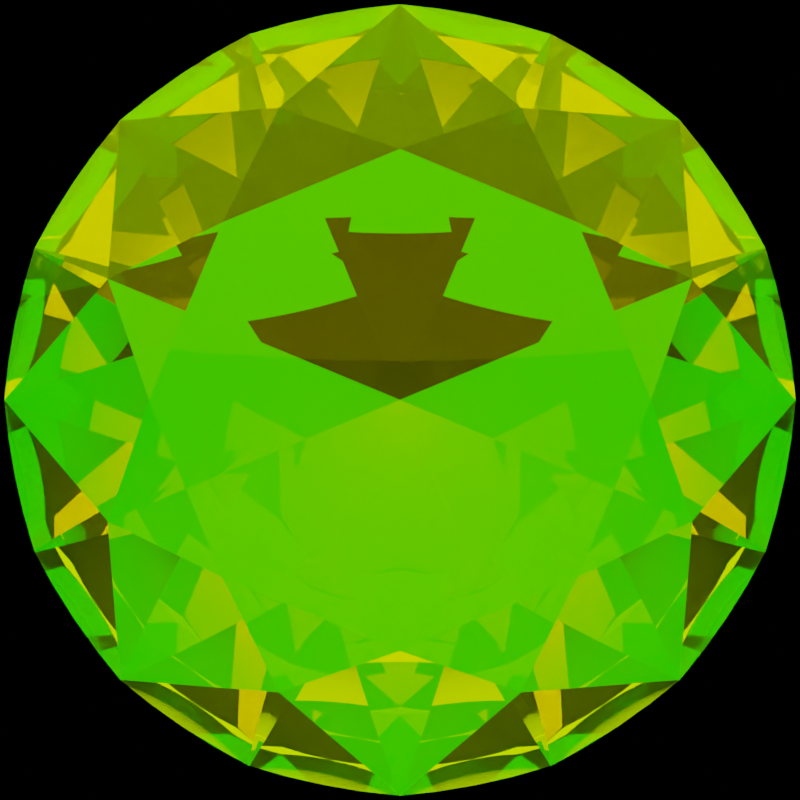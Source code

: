 # Source: logo.blend  (saved by Blender 2.83.2; exported with 4.5.12 LTS)
import bpy
from mathutils import Matrix  # noqa: F401  (used for matrix-valued properties, if any)

bpy.ops.wm.read_factory_settings(use_empty=True)
scene = bpy.context.scene
scene.name = 'Scene'

# ---- collections
col_collection = bpy.data.collections.new('Collection'); scene.collection.children.link(col_collection)

# ---- materials (node trees are filled in below, after node groups)
mat_material_001 = bpy.data.materials.new('Material.001')
mat_material_001.use_raytrace_refraction = True
mat_material_001.use_screen_refraction = True
mat_material_001.thickness_mode = 'SLAB'

# ---- material node trees
mat_material_001.use_nodes = True; mat_material_001.node_tree.nodes.clear()
_N = mat_material_001.node_tree.nodes; _L = mat_material_001.node_tree.links
n0 = _N.new('ShaderNodeOutputMaterial'); n0.name = 'Material Output'; n0.location = (300, 300)
n1 = _N.new('ShaderNodeAddShader'); n1.name = 'Add Shader'; n1.location = (10, 300)
n2 = _N.new('ShaderNodeBsdfGlass'); n2.name = 'Glass BSDF'; n2.location = (-190, 280)
n2.distribution = 'BECKMANN'
n2.inputs[2].default_value = 1.45
n3 = _N.new('ShaderNodeBsdfAnisotropic'); n3.name = 'Glossy BSDF'; n3.location = (-190, 260)
n3.distribution = 'GGX'
n3.inputs[0].default_value = (0.0985, 0.0985, 0.0985, 1.0)
_L.new(n1.outputs[0], n0.inputs[0])
_L.new(n2.outputs[0], n1.inputs[0])
_L.new(n3.outputs[0], n1.inputs[1])
n0.is_active_output = True

# ---- world
world_world = bpy.data.worlds.new('World'); scene.world = world_world
world_world.use_nodes = True; world_world.node_tree.nodes.clear()
_N = world_world.node_tree.nodes; _L = world_world.node_tree.links
n0 = _N.new('ShaderNodeOutputWorld'); n0.name = 'World Output'; n0.location = (300, 300)
n1 = _N.new('ShaderNodeBackground'); n1.name = 'Background'; n1.location = (10, 300)
n1.inputs[0].default_value = (0.0, 0.0, 0.0, 1.0)
_L.new(n1.outputs[0], n0.inputs[0])
n0.is_active_output = True
world_world.color = (0.05088, 0.05088, 0.05088)
world_world.use_sun_shadow = False
world_world.sun_shadow_jitter_overblur = 0.0

# ---- cameras
cam_camera = bpy.data.cameras.new('Camera')
cam_camera.clip_end = 100.0
cam_camera.lens = 35.0
cam_camera.ortho_scale = 2.0

# ---- lights
light_sun_011 = bpy.data.lights.new('Sun.011', 'SUN')
light_sun_011.color = (1.0, 0.7948, 0.0)
light_sun_011.transmission_factor = 0.0
light_sun_011.angle = 2.489
light_sun_011.energy = 2.15
light_sun_011.shadow_soft_size = 0.125
light_sun_014 = bpy.data.lights.new('Sun.014', 'SUN')
light_sun_014.color = (0.0, 1.0, 0.0001216)
light_sun_014.transmission_factor = 0.0
light_sun_014.angle = 2.489
light_sun_014.energy = 2.15
light_sun_014.shadow_soft_size = 0.125

# ---- meshes
me_dmesh = bpy.data.meshes.new('dmesh')
me_dmesh.from_pydata([(1.0, 0.0, 0.0), (0.9239, 0.3827, 0.0), (0.7071, 0.7071, 0.0), (0.3827, 0.9239, 0.0), (-4.371e-08, 1.0, 0.0), (-0.3827, 0.9239, 0.0), (-0.7071, 0.7071, 0.0), (-0.9239, 0.3827, 0.0), (-1.0, -8.742e-08, 0.0), (-0.9239, -0.3827, 0.0), (-0.7071, -0.7071, 0.0), (-0.3827, -0.9239, 0.0), (1.192e-08, -1.0, 0.0), (0.3827, -0.9239, 0.0), (0.7071, -0.7071, 0.0), (0.9239, -0.3827, 0.0), (1.0, 0.0, 0.034), (0.9239, 0.3827, 0.034), (0.7071, 0.7071, 0.034), (0.3827, 0.9239, 0.034), (-4.371e-08, 1.0, 0.034), (-0.3827, 0.9239, 0.034), (-0.7071, 0.7071, 0.034), (-0.9239, 0.3827, 0.034), (-1.0, -8.742e-08, 0.034), (-0.9239, -0.3827, 0.034), (-0.7071, -0.7071, 0.034), (-0.3827, -0.9239, 0.034), (1.192e-08, -1.0, 0.034), (0.3827, -0.9239, 0.034), (0.7071, -0.7071, 0.034), (0.9239, -0.3827, 0.034), (0.9808, 0.1951, 0.01787), (0.8315, 0.5556, 0.01787), (0.5556, 0.8315, 0.01787), (0.1951, 0.9808, 0.01787), (-0.1951, 0.9808, 0.01787), (-0.5556, 0.8315, 0.01787), (-0.8315, 0.5556, 0.01787), (-0.9808, 0.1951, 0.01787), (-0.9808, -0.1951, 0.01787), (-0.8315, -0.5556, 0.01787), (-0.5556, -0.8315, 0.01787), (-0.1951, -0.9808, 0.01787), (0.1951, -0.9808, 0.01787), (0.5556, -0.8315, 0.01787), (0.8315, -0.5556, 0.01787), (0.9808, -0.1951, 0.01787), (0.9808, 0.1951, 0.01809), (0.8315, 0.5556, 0.01809), (0.5556, 0.8315, 0.01809), (0.1951, 0.9808, 0.01809), (-0.1951, 0.9808, 0.01809), (-0.5556, 0.8315, 0.01809), (-0.8315, 0.5556, 0.01809), (-0.9808, 0.1951, 0.01809), (-0.9808, -0.1951, 0.01809), (-0.8315, -0.5556, 0.01809), (-0.5556, -0.8315, 0.01809), (-0.1951, -0.9808, 0.01809), (0.1951, -0.9808, 0.01809), (0.5556, -0.8315, 0.01809), (0.8315, -0.5556, 0.01809), (0.9808, -0.1951, 0.01809), (0.9952, 0.09802, 0.01346), (0.9569, 0.2903, 0.01346), (0.8819, 0.4714, 0.01346), (0.773, 0.6344, 0.01346), (0.6344, 0.773, 0.01346), (0.4714, 0.8819, 0.01346), (0.2903, 0.9569, 0.01346), (0.09802, 0.9952, 0.01346), (-0.09802, 0.9952, 0.01346), (-0.2903, 0.9569, 0.01346), (-0.4714, 0.8819, 0.01346), (-0.6344, 0.773, 0.01346), (-0.773, 0.6344, 0.01346), (-0.8819, 0.4714, 0.01346), (-0.9569, 0.2903, 0.01346), (-0.9952, 0.09802, 0.01346), (-0.9952, -0.09802, 0.01346), (-0.9569, -0.2903, 0.01346), (-0.8819, -0.4714, 0.01346), (-0.773, -0.6344, 0.01346), (-0.6344, -0.773, 0.01346), (-0.4714, -0.8819, 0.01346), (-0.2903, -0.9569, 0.01346), (-0.09802, -0.9952, 0.01346), (0.09802, -0.9952, 0.01346), (0.2903, -0.9569, 0.01346), (0.4714, -0.8819, 0.01346), (0.6344, -0.773, 0.01346), (0.773, -0.6344, 0.01346), (0.8819, -0.4714, 0.01346), (0.9569, -0.2903, 0.01346), (0.9952, -0.09802, 0.01346), (0.9952, 0.09802, 0.02202), (0.9569, 0.2903, 0.02202), (0.8819, 0.4714, 0.02202), (0.773, 0.6344, 0.02202), (0.6344, 0.773, 0.02202), (0.4714, 0.8819, 0.02202), (0.2903, 0.9569, 0.02202), (0.09802, 0.9952, 0.02202), (-0.09802, 0.9952, 0.02202), (-0.2903, 0.9569, 0.02202), (-0.4714, 0.8819, 0.02202), (-0.6344, 0.773, 0.02202), (-0.773, 0.6344, 0.02202), (-0.8819, 0.4714, 0.02202), (-0.9569, 0.2903, 0.02202), (-0.9952, 0.09802, 0.02202), (-0.9952, -0.09802, 0.02202), (-0.9569, -0.2903, 0.02202), (-0.8819, -0.4714, 0.02202), (-0.773, -0.6344, 0.02202), (-0.6344, -0.773, 0.02202), (-0.4714, -0.8819, 0.02202), (-0.2903, -0.9569, 0.02202), (-0.09802, -0.9952, 0.02202), (0.09802, -0.9952, 0.02202), (0.2903, -0.9569, 0.02202), (0.4714, -0.8819, 0.02202), (0.6344, -0.773, 0.02202), (0.773, -0.6344, 0.02202), (0.8819, -0.4714, 0.02202), (0.9569, -0.2903, 0.02202), (0.9952, -0.09802, 0.02202), (0.6475, 0.2682, 0.277), (0.2682, 0.6475, 0.277), (-0.2682, 0.6475, 0.277), (-0.6475, 0.2682, 0.277), (-0.6475, -0.2682, 0.277), (-0.2682, -0.6475, 0.277), (0.2682, -0.6475, 0.277), (0.6475, -0.2682, 0.277), (0.53, 0.0, 0.358), (0.3748, 0.3748, 0.358), (-2.317e-08, 0.53, 0.358), (-0.3748, 0.3748, 0.358), (-0.53, -4.633e-08, 0.358), (-0.3748, -0.3748, 0.358), (6.32e-09, -0.53, 0.358), (0.3748, -0.3748, 0.358), (0.4, 0.1657, -0.5172), (0.1657, 0.4, -0.5172), (-0.1657, 0.4, -0.5172), (-0.4, 0.1657, -0.5172), (-0.4, -0.1657, -0.5172), (-0.1657, -0.4, -0.5172), (0.1657, -0.4, -0.5172), (0.4, -0.1657, -0.5172), (0.0, 0.0, -0.862), (1.0, 0.0, 0.0), (0.9952, 0.09802, 0.01346), (1.0, 0.0, 0.034), (0.9952, 0.09802, 0.02202), (0.9952, -0.09802, 0.01346), (0.9952, -0.09802, 0.02202), (0.9239, 0.3827, 0.0), (0.8819, 0.4714, 0.01346), (0.9239, 0.3827, 0.034), (0.8819, 0.4714, 0.02202), (0.9569, 0.2903, 0.01346), (0.9569, 0.2903, 0.02202), (0.7071, 0.7071, 0.0), (0.6344, 0.773, 0.01346), (0.7071, 0.7071, 0.034), (0.6344, 0.773, 0.02202), (0.773, 0.6344, 0.01346), (0.773, 0.6344, 0.02202), (0.3827, 0.9239, 0.0), (0.2903, 0.9569, 0.01346), (0.3827, 0.9239, 0.034), (0.2903, 0.9569, 0.02202), (0.4714, 0.8819, 0.01346), (0.4714, 0.8819, 0.02202), (-4.371e-08, 1.0, 0.0), (-0.09802, 0.9952, 0.01346), (-4.371e-08, 1.0, 0.034), (-0.09802, 0.9952, 0.02202), (0.09802, 0.9952, 0.01346), (0.09802, 0.9952, 0.02202), (-0.3827, 0.9239, 0.0), (-0.4714, 0.8819, 0.01346), (-0.3827, 0.9239, 0.034), (-0.4714, 0.8819, 0.02202), (-0.2903, 0.9569, 0.01346), (-0.2903, 0.9569, 0.02202), (-0.7071, 0.7071, 0.0), (-0.773, 0.6344, 0.01346), (-0.7071, 0.7071, 0.034), (-0.773, 0.6344, 0.02202), (-0.6344, 0.773, 0.01346), (-0.6344, 0.773, 0.02202), (-0.9239, 0.3827, 0.0), (-0.9569, 0.2903, 0.01346), (-0.9239, 0.3827, 0.034), (-0.9569, 0.2903, 0.02202), (-0.8819, 0.4714, 0.01346), (-0.8819, 0.4714, 0.02202), (-1.0, -8.742e-08, 0.0), (-0.9952, -0.09802, 0.01346), (-1.0, -8.742e-08, 0.034), (-0.9952, -0.09802, 0.02202), (-0.9952, 0.09802, 0.01346), (-0.9952, 0.09802, 0.02202), (-0.9239, -0.3827, 0.0), (-0.8819, -0.4714, 0.01346), (-0.9239, -0.3827, 0.034), (-0.8819, -0.4714, 0.02202), (-0.9569, -0.2903, 0.01346), (-0.9569, -0.2903, 0.02202), (-0.7071, -0.7071, 0.0), (-0.6344, -0.773, 0.01346), (-0.7071, -0.7071, 0.034), (-0.6344, -0.773, 0.02202), (-0.773, -0.6344, 0.01346), (-0.773, -0.6344, 0.02202), (-0.3827, -0.9239, 0.0), (-0.2903, -0.9569, 0.01346), (-0.3827, -0.9239, 0.034), (-0.2903, -0.9569, 0.02202), (-0.4714, -0.8819, 0.01346), (-0.4714, -0.8819, 0.02202), (1.192e-08, -1.0, 0.0), (0.09802, -0.9952, 0.01346), (1.192e-08, -1.0, 0.034), (0.09802, -0.9952, 0.02202), (-0.09802, -0.9952, 0.01346), (-0.09802, -0.9952, 0.02202), (0.3827, -0.9239, 0.0), (0.4714, -0.8819, 0.01346), (0.3827, -0.9239, 0.034), (0.4714, -0.8819, 0.02202), (0.2903, -0.9569, 0.01346), (0.2903, -0.9569, 0.02202), (0.7071, -0.7071, 0.0), (0.773, -0.6344, 0.01346), (0.7071, -0.7071, 0.034), (0.773, -0.6344, 0.02202), (0.6344, -0.773, 0.01346), (0.6344, -0.773, 0.02202), (0.9239, -0.3827, 0.0), (0.9569, -0.2903, 0.01346), (0.9239, -0.3827, 0.034), (0.9569, -0.2903, 0.02202), (0.8819, -0.4714, 0.01346), (0.8819, -0.4714, 0.02202), (0.9808, 0.1951, 0.01787), (0.9808, 0.1951, 0.01809), (0.8315, 0.5556, 0.01787), (0.8315, 0.5556, 0.01809), (0.5556, 0.8315, 0.01787), (0.5556, 0.8315, 0.01809), (0.1951, 0.9808, 0.01787), (0.1951, 0.9808, 0.01809), (-0.1951, 0.9808, 0.01787), (-0.1951, 0.9808, 0.01809), (-0.5556, 0.8315, 0.01787), (-0.5556, 0.8315, 0.01809), (-0.8315, 0.5556, 0.01787), (-0.8315, 0.5556, 0.01809), (-0.9808, 0.1951, 0.01787), (-0.9808, 0.1951, 0.01809), (-0.9808, -0.1951, 0.01787), (-0.9808, -0.1951, 0.01809), (-0.8315, -0.5556, 0.01787), (-0.8315, -0.5556, 0.01809), (-0.5556, -0.8315, 0.01787), (-0.5556, -0.8315, 0.01809), (-0.1951, -0.9808, 0.01787), (-0.1951, -0.9808, 0.01809), (0.1951, -0.9808, 0.01787), (0.1951, -0.9808, 0.01809), (0.5556, -0.8315, 0.01787), (0.5556, -0.8315, 0.01809), (0.8315, -0.5556, 0.01787), (0.8315, -0.5556, 0.01809), (0.9808, -0.1951, 0.01787), (0.9808, -0.1951, 0.01809)], [], [(153, 154, 156, 155), (153, 155, 158, 157), (159, 160, 162, 161), (159, 161, 164, 163), (165, 166, 168, 167), (165, 167, 170, 169), (171, 172, 174, 173), (171, 173, 176, 175), (177, 178, 180, 179), (177, 179, 182, 181), (183, 184, 186, 185), (183, 185, 188, 187), (189, 190, 192, 191), (189, 191, 194, 193), (195, 196, 198, 197), (195, 197, 200, 199), (201, 202, 204, 203), (201, 203, 206, 205), (207, 208, 210, 209), (207, 209, 212, 211), (213, 214, 216, 215), (213, 215, 218, 217), (219, 220, 222, 221), (219, 221, 224, 223), (225, 226, 228, 227), (225, 227, 230, 229), (231, 232, 234, 233), (231, 233, 236, 235), (237, 238, 240, 239), (237, 239, 242, 241), (243, 244, 246, 245), (243, 245, 248, 247), (249, 250, 156, 154), (249, 163, 164, 250), (251, 252, 162, 160), (251, 169, 170, 252), (253, 254, 168, 166), (253, 175, 176, 254), (255, 256, 174, 172), (255, 181, 182, 256), (257, 258, 180, 178), (257, 187, 188, 258), (259, 260, 186, 184), (259, 193, 194, 260), (261, 262, 192, 190), (261, 199, 200, 262), (263, 264, 198, 196), (263, 205, 206, 264), (265, 266, 204, 202), (265, 211, 212, 266), (267, 268, 210, 208), (267, 217, 218, 268), (269, 270, 216, 214), (269, 223, 224, 270), (271, 272, 222, 220), (271, 229, 230, 272), (273, 274, 228, 226), (273, 235, 236, 274), (275, 276, 234, 232), (275, 241, 242, 276), (277, 278, 240, 238), (277, 247, 248, 278), (279, 280, 246, 244), (279, 157, 158, 280), (16, 135, 31, 126, 63, 127), (30, 124, 62, 125, 31, 135), (17, 98, 49, 99, 18, 128), (17, 128, 16, 96, 48, 97), (19, 102, 51, 103, 20, 129), (19, 129, 18, 100, 50, 101), (21, 106, 53, 107, 22, 130), (21, 130, 20, 104, 52, 105), (23, 110, 55, 111, 24, 131), (23, 131, 22, 108, 54, 109), (25, 114, 57, 115, 26, 132), (25, 132, 24, 112, 56, 113), (27, 118, 59, 119, 28, 133), (27, 133, 26, 116, 58, 117), (29, 122, 61, 123, 30, 134), (29, 134, 28, 120, 60, 121), (136, 128, 137), (137, 128, 18, 129), (137, 129, 138), (138, 129, 20, 130), (138, 130, 139), (139, 130, 22, 131), (139, 131, 140), (140, 131, 24, 132), (140, 132, 141), (141, 132, 26, 133), (141, 133, 142), (142, 133, 28, 134), (142, 134, 143), (143, 134, 30, 135), (143, 135, 136), (16, 128, 136, 135), (136, 137, 138, 139, 140, 141, 142, 143), (0, 144, 1, 65, 32, 64), (0, 95, 47, 94, 15, 151), (2, 145, 3, 69, 34, 68), (2, 67, 33, 66, 1, 144), (4, 146, 5, 73, 36, 72), (4, 71, 35, 70, 3, 145), (6, 147, 7, 77, 38, 76), (6, 75, 37, 74, 5, 146), (8, 148, 9, 81, 40, 80), (8, 79, 39, 78, 7, 147), (10, 149, 11, 85, 42, 84), (10, 83, 41, 82, 9, 148), (12, 150, 13, 89, 44, 88), (12, 87, 43, 86, 11, 149), (14, 151, 15, 93, 46, 92), (14, 91, 45, 90, 13, 150), (0, 151, 152, 144), (2, 144, 152, 145), (4, 145, 152, 146), (6, 146, 152, 147), (8, 147, 152, 148), (10, 148, 152, 149), (12, 149, 152, 150), (14, 150, 152, 151)])
me_dmesh.polygons.foreach_set('use_smooth', [1, 1, 1, 1, 1, 1, 1, 1, 1, 1, 1, 1, 1, 1, 1, 1, 1, 1, 1, 1, 1, 1, 1, 1, 1, 1, 1, 1, 1, 1, 1, 1, 1, 1, 1, 1, 1, 1, 1, 1, 1, 1, 1, 1, 1, 1, 1, 1, 1, 1, 1, 1, 1, 1, 1, 1, 1, 1, 1, 1, 1, 1, 1, 1, 0, 0, 0, 0, 0, 0, 0, 0, 0, 0, 0, 0, 0, 0, 0, 0, 0, 0, 0, 0, 0, 0, 0, 0, 0, 0, 0, 0, 0, 0, 0, 0, 0, 0, 0, 0, 0, 0, 0, 0, 0, 0, 0, 0, 0, 0, 0, 0, 0, 0, 0, 0, 0, 0, 0, 0, 0])
_k = set([(0, 64), (0, 95), (1, 65), (1, 66), (2, 67), (2, 68), (3, 69), (3, 70), (4, 71), (4, 72), (5, 73), (5, 74), (6, 75), (6, 76), (7, 77), (7, 78), (8, 79), (8, 80), (9, 81), (9, 82), (10, 83), (10, 84), (11, 85), (11, 86), (12, 87), (12, 88), (13, 89), (13, 90), (14, 91), (14, 92), (15, 93), (15, 94), (16, 96), (16, 127), (17, 97), (17, 98), (18, 99), (18, 100), (19, 101), (19, 102), (20, 103), (20, 104), (21, 105), (21, 106), (22, 107), (22, 108), (23, 109), (23, 110), (24, 111), (24, 112), (25, 113), (25, 114), (26, 115), (26, 116), (27, 117), (27, 118), (28, 119), (28, 120), (29, 121), (29, 122), (30, 123), (30, 124), (31, 125), (31, 126), (32, 64), (32, 65), (33, 66), (33, 67), (34, 68), (34, 69), (35, 70), (35, 71), (36, 72), (36, 73), (37, 74), (37, 75), (38, 76), (38, 77), (39, 78), (39, 79), (40, 80), (40, 81), (41, 82), (41, 83), (42, 84), (42, 85), (43, 86), (43, 87), (44, 88), (44, 89), (45, 90), (45, 91), (46, 92), (46, 93), (47, 94), (47, 95), (48, 96), (48, 97), (49, 98), (49, 99), (50, 100), (50, 101), (51, 102), (51, 103), (52, 104), (52, 105), (53, 106), (53, 107), (54, 108), (54, 109), (55, 110), (55, 111), (56, 112), (56, 113), (57, 114), (57, 115), (58, 116), (58, 117), (59, 118), (59, 119), (60, 120), (60, 121), (61, 122), (61, 123), (62, 124), (62, 125), (63, 126), (63, 127), (153, 154), (153, 157), (154, 249), (155, 156), (155, 158), (156, 250), (157, 279), (158, 280), (159, 160), (159, 163), (160, 251), (161, 162), (161, 164), (162, 252), (163, 249), (164, 250), (165, 166), (165, 169), (166, 253), (167, 168), (167, 170), (168, 254), (169, 251), (170, 252), (171, 172), (171, 175), (172, 255), (173, 174), (173, 176), (174, 256), (175, 253), (176, 254), (177, 178), (177, 181), (178, 257), (179, 180), (179, 182), (180, 258), (181, 255), (182, 256), (183, 184), (183, 187), (184, 259), (185, 186), (185, 188), (186, 260), (187, 257), (188, 258), (189, 190), (189, 193), (190, 261), (191, 192), (191, 194), (192, 262), (193, 259), (194, 260), (195, 196), (195, 199), (196, 263), (197, 198), (197, 200), (198, 264), (199, 261), (200, 262), (201, 202), (201, 205), (202, 265), (203, 204), (203, 206), (204, 266), (205, 263), (206, 264), (207, 208), (207, 211), (208, 267), (209, 210), (209, 212), (210, 268), (211, 265), (212, 266), (213, 214), (213, 217), (214, 269), (215, 216), (215, 218), (216, 270), (217, 267), (218, 268), (219, 220), (219, 223), (220, 271), (221, 222), (221, 224), (222, 272), (223, 269), (224, 270), (225, 226), (225, 229), (226, 273), (227, 228), (227, 230), (228, 274), (229, 271), (230, 272), (231, 232), (231, 235), (232, 275), (233, 234), (233, 236), (234, 276), (235, 273), (236, 274), (237, 238), (237, 241), (238, 277), (239, 240), (239, 242), (240, 278), (241, 275), (242, 276), (243, 244), (243, 247), (244, 279), (245, 246), (245, 248), (246, 280), (247, 277), (248, 278)])
me_dmesh.attributes.new('sharp_edge', 'BOOLEAN', 'EDGE').data.foreach_set('value', [ (min(e.vertices), max(e.vertices)) in _k for e in me_dmesh.edges])
me_dmesh.materials.append(mat_material_001)
me_dmesh.use_remesh_fix_poles = True
me_dmesh.use_remesh_preserve_attributes = False
me_dmesh.use_mirror_vertex_groups = False
me_dmesh.update()

# ---- objects
ob_camera = bpy.data.objects.new('Camera', cam_camera)
ob_dobj = bpy.data.objects.new('dobj', me_dmesh)
ob_sun_002 = bpy.data.objects.new('Sun.002', light_sun_011)
ob_sun_001 = bpy.data.objects.new('Sun.001', light_sun_014)

# ---- transforms, parenting, visibility, modifiers, constraints
ob_camera.location = (0.0, 0.0, 2.0)
ob_camera.lock_rotations_4d = False
ob_camera.empty_display_type = 'ARROWS'
ob_camera.color = (0.0, 0.0, 0.0, 0.0)
ob_camera.display_type = 'WIRE'
ob_camera.lineart.crease_threshold = 0.0
ob_dobj.location = (0.0, 0.0, 0.0)
ob_dobj.lineart.crease_threshold = 0.0
ob_sun_002.location = (0.0, 0.0, 0.0)
ob_sun_002.rotation_euler = (-1.295, -0.0, 0.0)
ob_sun_002.lineart.crease_threshold = 0.0
ob_sun_001.location = (0.0, 0.0, 0.0)
ob_sun_001.rotation_euler = (4.206, 0.0, 0.0)
ob_sun_001.lineart.crease_threshold = 0.0

# ---- collection membership
col_collection.objects.link(ob_camera)
col_collection.objects.link(ob_dobj)
col_collection.objects.link(ob_sun_002)
col_collection.objects.link(ob_sun_001)

# ---- scene / render settings (as saved in the file)
scene.camera = ob_camera
scene.frame_start = 1; scene.frame_end = 250; scene.frame_set(1)
scene.render.engine = 'CYCLES'
scene.render.resolution_x = 1024
scene.render.resolution_y = 1024
scene.render.resolution_percentage = 50
scene.render.film_transparent = True
scene.cycles.use_denoising = False
scene.cycles.samples = 128
scene.cycles.sampling_pattern = 'TABULATED_SOBOL'
scene.cycles.use_adaptive_sampling = False
scene.cycles.use_light_tree = False
scene.eevee.use_raytracing = True
scene.view_settings.view_transform = 'Filmic'
bpy.context.view_layer.update()
